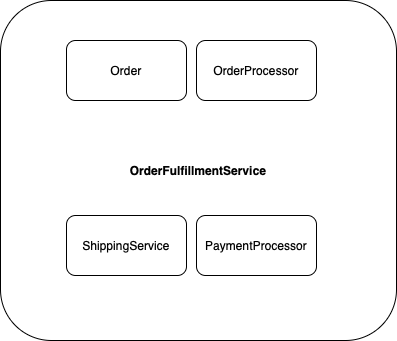

The diagram above was exported from draw.io. Its source (the exported page's mxGraphModel, read from the mxfile embedded in the PNG):
<mxGraphModel dx="1434" dy="779" grid="1" gridSize="10" guides="1" tooltips="1" connect="1" arrows="1" fold="1" page="1" pageScale="1" pageWidth="827" pageHeight="1169" math="0" shadow="0">
  <root>
    <mxCell id="0" />
    <mxCell id="1" parent="0" />
    <mxCell id="EXp43PPZLFV7j2_NSMTI-1" value="&lt;b&gt;OrderFulfillmentService&lt;/b&gt;" style="rounded=1;whiteSpace=wrap;html=1;" vertex="1" parent="1">
      <mxGeometry x="354" y="370" width="396" height="340" as="geometry" />
    </mxCell>
    <mxCell id="EXp43PPZLFV7j2_NSMTI-3" value="OrderProcessor" style="rounded=1;whiteSpace=wrap;html=1;" vertex="1" parent="1">
      <mxGeometry x="550" y="410" width="120" height="60" as="geometry" />
    </mxCell>
    <mxCell id="EXp43PPZLFV7j2_NSMTI-4" value="PaymentProcessor" style="rounded=1;whiteSpace=wrap;html=1;" vertex="1" parent="1">
      <mxGeometry x="550" y="585" width="120" height="60" as="geometry" />
    </mxCell>
    <mxCell id="EXp43PPZLFV7j2_NSMTI-5" value="ShippingService" style="rounded=1;whiteSpace=wrap;html=1;" vertex="1" parent="1">
      <mxGeometry x="420" y="585" width="120" height="60" as="geometry" />
    </mxCell>
    <mxCell id="EXp43PPZLFV7j2_NSMTI-6" value="Order" style="rounded=1;whiteSpace=wrap;html=1;" vertex="1" parent="1">
      <mxGeometry x="420" y="410" width="120" height="60" as="geometry" />
    </mxCell>
  </root>
</mxGraphModel>